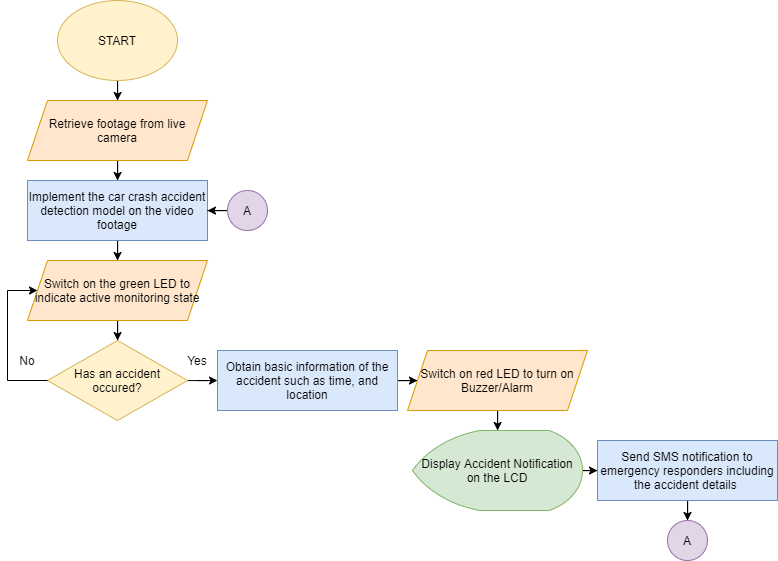

The diagram above was exported from draw.io. Its source (the exported page's mxGraphModel, read from the mxfile embedded in the PNG):
<mxGraphModel dx="1205" dy="687" grid="1" gridSize="10" guides="1" tooltips="1" connect="1" arrows="1" fold="1" page="1" pageScale="1" pageWidth="1700" pageHeight="1100" math="0" shadow="0">
  <root>
    <mxCell id="0" />
    <mxCell id="1" parent="0" />
    <mxCell id="X6AwQF3P1JKP2_nDlPc4-5" value="" style="edgeStyle=orthogonalEdgeStyle;rounded=0;orthogonalLoop=1;jettySize=auto;html=1;" edge="1" parent="1" source="X6AwQF3P1JKP2_nDlPc4-3" target="X6AwQF3P1JKP2_nDlPc4-4">
      <mxGeometry relative="1" as="geometry" />
    </mxCell>
    <mxCell id="X6AwQF3P1JKP2_nDlPc4-3" value="START" style="ellipse;whiteSpace=wrap;html=1;fillColor=#fff2cc;strokeColor=#d6b656;" vertex="1" parent="1">
      <mxGeometry x="890" y="70" width="120" height="80" as="geometry" />
    </mxCell>
    <mxCell id="X6AwQF3P1JKP2_nDlPc4-7" value="" style="edgeStyle=orthogonalEdgeStyle;rounded=0;orthogonalLoop=1;jettySize=auto;html=1;" edge="1" parent="1" source="X6AwQF3P1JKP2_nDlPc4-4" target="X6AwQF3P1JKP2_nDlPc4-6">
      <mxGeometry relative="1" as="geometry" />
    </mxCell>
    <mxCell id="X6AwQF3P1JKP2_nDlPc4-4" value="Retrieve footage from live camera" style="shape=parallelogram;perimeter=parallelogramPerimeter;whiteSpace=wrap;html=1;fixedSize=1;fillColor=#ffe6cc;strokeColor=#d79b00;" vertex="1" parent="1">
      <mxGeometry x="860" y="170" width="180" height="60" as="geometry" />
    </mxCell>
    <mxCell id="X6AwQF3P1JKP2_nDlPc4-9" value="" style="edgeStyle=orthogonalEdgeStyle;rounded=0;orthogonalLoop=1;jettySize=auto;html=1;entryX=0.5;entryY=0;entryDx=0;entryDy=0;" edge="1" parent="1" source="X6AwQF3P1JKP2_nDlPc4-6" target="X6AwQF3P1JKP2_nDlPc4-10">
      <mxGeometry relative="1" as="geometry">
        <mxPoint x="950" y="400" as="targetPoint" />
      </mxGeometry>
    </mxCell>
    <mxCell id="X6AwQF3P1JKP2_nDlPc4-6" value="Implement the car crash accident detection model on the video footage" style="whiteSpace=wrap;html=1;fillColor=#dae8fc;strokeColor=#6c8ebf;" vertex="1" parent="1">
      <mxGeometry x="860" y="250" width="180" height="60" as="geometry" />
    </mxCell>
    <mxCell id="X6AwQF3P1JKP2_nDlPc4-12" value="" style="edgeStyle=orthogonalEdgeStyle;rounded=0;orthogonalLoop=1;jettySize=auto;html=1;" edge="1" parent="1" source="X6AwQF3P1JKP2_nDlPc4-10" target="X6AwQF3P1JKP2_nDlPc4-11">
      <mxGeometry relative="1" as="geometry" />
    </mxCell>
    <mxCell id="X6AwQF3P1JKP2_nDlPc4-10" value="Switch on the green LED to indicate active monitoring state" style="shape=parallelogram;perimeter=parallelogramPerimeter;whiteSpace=wrap;html=1;fixedSize=1;fillColor=#ffe6cc;strokeColor=#d79b00;" vertex="1" parent="1">
      <mxGeometry x="860" y="330" width="180" height="60" as="geometry" />
    </mxCell>
    <mxCell id="X6AwQF3P1JKP2_nDlPc4-14" value="" style="edgeStyle=orthogonalEdgeStyle;rounded=0;orthogonalLoop=1;jettySize=auto;html=1;entryX=0;entryY=0.5;entryDx=0;entryDy=0;" edge="1" parent="1" source="X6AwQF3P1JKP2_nDlPc4-11" target="X6AwQF3P1JKP2_nDlPc4-13">
      <mxGeometry relative="1" as="geometry">
        <mxPoint x="1040" y="450.0588235294117" as="targetPoint" />
      </mxGeometry>
    </mxCell>
    <mxCell id="X6AwQF3P1JKP2_nDlPc4-11" value="Has an accident occured?" style="rhombus;whiteSpace=wrap;html=1;fillColor=#fff2cc;strokeColor=#d6b656;" vertex="1" parent="1">
      <mxGeometry x="880" y="410" width="140" height="80" as="geometry" />
    </mxCell>
    <mxCell id="X6AwQF3P1JKP2_nDlPc4-16" value="" style="edgeStyle=orthogonalEdgeStyle;rounded=0;orthogonalLoop=1;jettySize=auto;html=1;" edge="1" parent="1" source="X6AwQF3P1JKP2_nDlPc4-13" target="X6AwQF3P1JKP2_nDlPc4-15">
      <mxGeometry relative="1" as="geometry" />
    </mxCell>
    <mxCell id="X6AwQF3P1JKP2_nDlPc4-13" value="Obtain basic information of the accident such as time, and location" style="whiteSpace=wrap;html=1;fillColor=#dae8fc;strokeColor=#6c8ebf;" vertex="1" parent="1">
      <mxGeometry x="1050" y="420" width="180" height="60" as="geometry" />
    </mxCell>
    <mxCell id="X6AwQF3P1JKP2_nDlPc4-18" value="" style="edgeStyle=orthogonalEdgeStyle;rounded=0;orthogonalLoop=1;jettySize=auto;html=1;" edge="1" parent="1" source="X6AwQF3P1JKP2_nDlPc4-15" target="X6AwQF3P1JKP2_nDlPc4-17">
      <mxGeometry relative="1" as="geometry" />
    </mxCell>
    <mxCell id="X6AwQF3P1JKP2_nDlPc4-15" value="Switch on red LED to turn on Buzzer/Alarm" style="shape=parallelogram;perimeter=parallelogramPerimeter;whiteSpace=wrap;html=1;fixedSize=1;fillColor=#ffe6cc;strokeColor=#d79b00;" vertex="1" parent="1">
      <mxGeometry x="1240" y="420" width="180" height="60" as="geometry" />
    </mxCell>
    <mxCell id="X6AwQF3P1JKP2_nDlPc4-20" value="" style="edgeStyle=orthogonalEdgeStyle;rounded=0;orthogonalLoop=1;jettySize=auto;html=1;" edge="1" parent="1" source="X6AwQF3P1JKP2_nDlPc4-17" target="X6AwQF3P1JKP2_nDlPc4-19">
      <mxGeometry relative="1" as="geometry" />
    </mxCell>
    <mxCell id="X6AwQF3P1JKP2_nDlPc4-17" value="Display Accident Notification on the LCD" style="strokeWidth=1;html=1;shape=mxgraph.flowchart.display;whiteSpace=wrap;fillColor=#d5e8d4;strokeColor=#82b366;" vertex="1" parent="1">
      <mxGeometry x="1245" y="500" width="170" height="80" as="geometry" />
    </mxCell>
    <mxCell id="X6AwQF3P1JKP2_nDlPc4-22" value="" style="edgeStyle=orthogonalEdgeStyle;rounded=0;orthogonalLoop=1;jettySize=auto;html=1;" edge="1" parent="1" source="X6AwQF3P1JKP2_nDlPc4-19" target="X6AwQF3P1JKP2_nDlPc4-21">
      <mxGeometry relative="1" as="geometry" />
    </mxCell>
    <mxCell id="X6AwQF3P1JKP2_nDlPc4-19" value="Send SMS notification to emergency responders including the accident details&amp;nbsp;" style="whiteSpace=wrap;html=1;strokeWidth=1;fillColor=#dae8fc;strokeColor=#6c8ebf;" vertex="1" parent="1">
      <mxGeometry x="1430" y="510" width="180" height="60" as="geometry" />
    </mxCell>
    <mxCell id="X6AwQF3P1JKP2_nDlPc4-21" value="A" style="ellipse;whiteSpace=wrap;html=1;aspect=fixed;strokeWidth=1;fillColor=#e1d5e7;strokeColor=#9673a6;" vertex="1" parent="1">
      <mxGeometry x="1500" y="590" width="40" height="40" as="geometry" />
    </mxCell>
    <mxCell id="X6AwQF3P1JKP2_nDlPc4-24" value="" style="edgeStyle=orthogonalEdgeStyle;rounded=0;orthogonalLoop=1;jettySize=auto;html=1;" edge="1" parent="1" source="X6AwQF3P1JKP2_nDlPc4-23" target="X6AwQF3P1JKP2_nDlPc4-6">
      <mxGeometry relative="1" as="geometry" />
    </mxCell>
    <mxCell id="X6AwQF3P1JKP2_nDlPc4-23" value="A" style="ellipse;whiteSpace=wrap;html=1;aspect=fixed;strokeWidth=1;fillColor=#e1d5e7;strokeColor=#9673a6;" vertex="1" parent="1">
      <mxGeometry x="1060" y="260" width="40" height="40" as="geometry" />
    </mxCell>
    <mxCell id="X6AwQF3P1JKP2_nDlPc4-25" value="" style="endArrow=classic;html=1;entryX=0;entryY=0.5;entryDx=0;entryDy=0;exitX=0;exitY=0.5;exitDx=0;exitDy=0;rounded=0;" edge="1" parent="1" source="X6AwQF3P1JKP2_nDlPc4-11" target="X6AwQF3P1JKP2_nDlPc4-10">
      <mxGeometry width="50" height="50" relative="1" as="geometry">
        <mxPoint x="760" y="460" as="sourcePoint" />
        <mxPoint x="810" y="410" as="targetPoint" />
        <Array as="points">
          <mxPoint x="840" y="450" />
          <mxPoint x="840" y="360" />
        </Array>
      </mxGeometry>
    </mxCell>
    <mxCell id="X6AwQF3P1JKP2_nDlPc4-26" value="Yes" style="text;html=1;strokeColor=none;fillColor=none;align=center;verticalAlign=middle;whiteSpace=wrap;rounded=0;" vertex="1" parent="1">
      <mxGeometry x="1010" y="420" width="40" height="20" as="geometry" />
    </mxCell>
    <mxCell id="X6AwQF3P1JKP2_nDlPc4-27" value="No" style="text;html=1;strokeColor=none;fillColor=none;align=center;verticalAlign=middle;whiteSpace=wrap;rounded=0;" vertex="1" parent="1">
      <mxGeometry x="840" y="420" width="40" height="20" as="geometry" />
    </mxCell>
  </root>
</mxGraphModel>